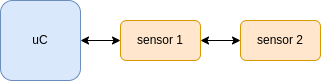

The diagram above was exported from draw.io. Its source (the exported page's mxGraphModel, read from the mxfile embedded in the PNG):
<mxGraphModel dx="585" dy="442" grid="1" gridSize="10" guides="1" tooltips="1" connect="1" arrows="1" fold="1" page="1" pageScale="1" pageWidth="850" pageHeight="1100" math="0" shadow="0">
  <root>
    <mxCell id="0" />
    <mxCell id="1" parent="0" />
    <mxCell id="4" style="edgeStyle=none;html=1;startArrow=classic;startFill=1;" parent="1" source="2" target="3" edge="1">
      <mxGeometry relative="1" as="geometry" />
    </mxCell>
    <mxCell id="2" value="uC" style="rounded=1;whiteSpace=wrap;html=1;fillColor=#dae8fc;strokeColor=#6c8ebf;" parent="1" vertex="1">
      <mxGeometry x="200" y="400" width="80" height="80" as="geometry" />
    </mxCell>
    <mxCell id="3" value="sensor 1" style="rounded=1;whiteSpace=wrap;html=1;fillColor=#ffe6cc;strokeColor=#d79b00;" parent="1" vertex="1">
      <mxGeometry x="320" y="420" width="80" height="40" as="geometry" />
    </mxCell>
    <mxCell id="5" value="sensor 2" style="rounded=1;whiteSpace=wrap;html=1;fillColor=#ffe6cc;strokeColor=#d79b00;" vertex="1" parent="1">
      <mxGeometry x="440" y="420" width="80" height="40" as="geometry" />
    </mxCell>
    <mxCell id="6" value="" style="endArrow=classic;startArrow=classic;html=1;" edge="1" parent="1" source="3" target="5">
      <mxGeometry width="50" height="50" relative="1" as="geometry">
        <mxPoint x="400" y="490" as="sourcePoint" />
        <mxPoint x="450" y="440" as="targetPoint" />
      </mxGeometry>
    </mxCell>
  </root>
</mxGraphModel>